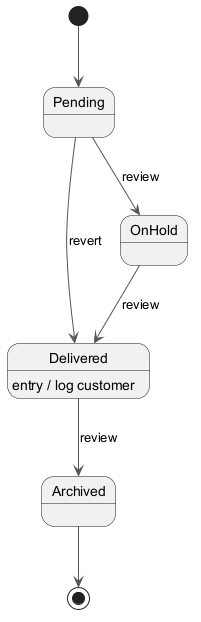

The diagram above was rendered by PlantUML. Its source (embedded in the PNG):
@startuml
skinparam ArrowColor #555555
[*] --> Pending
Pending --> OnHold : review
OnHold --> Delivered : review
Delivered --> Archived : review
Delivered : entry / log customer
Pending --> Delivered : revert
Archived --> [*]
@enduml